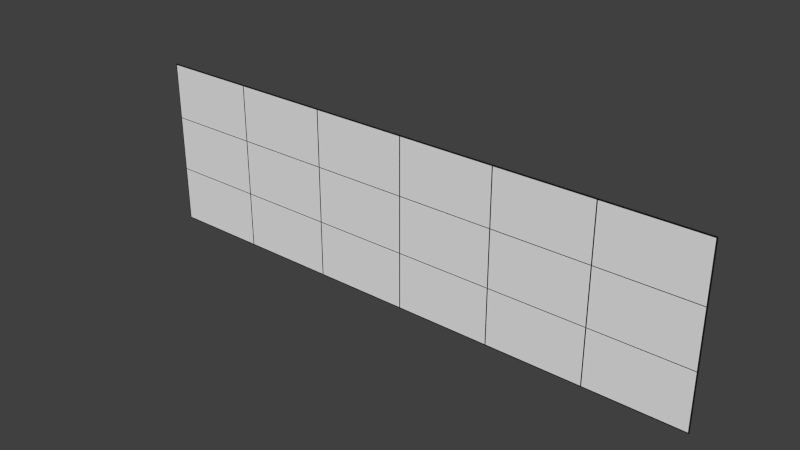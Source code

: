 # Source: Cyber-Commons_COE_.blend  (saved by Blender 2.75.0; exported with 4.5.12 LTS)
import bpy
from mathutils import Matrix  # noqa: F401  (used for matrix-valued properties, if any)

bpy.ops.wm.read_factory_settings(use_empty=True)
scene = bpy.context.scene
scene.name = 'Scene'

# ---- collections
col_collection_1 = bpy.data.collections.new('Collection 1'); scene.collection.children.link(col_collection_1)

# ---- materials (node trees are filled in below, after node groups)
mat_screen = bpy.data.materials.new('Screen')
mat_screen.alpha_threshold = 0.0
mat_screen.use_transparent_shadow = False
mat_screen.roughness = 0.5
mat_screen.line_color = (0.0, 0.0, 0.0, 1.0)
mat_bezel = bpy.data.materials.new('Bezel')
mat_bezel.alpha_threshold = 0.0
mat_bezel.use_transparent_shadow = False
mat_bezel.diffuse_color = (0.01002, 0.01002, 0.01002, 1.0)
mat_bezel.roughness = 0.5
mat_screen2 = bpy.data.materials.new('Screen2')
mat_screen2.alpha_threshold = 0.0
mat_screen2.use_transparent_shadow = False
mat_screen2.roughness = 0.5

# ---- material node trees

# ---- world
world_world = bpy.data.worlds.new('World'); scene.world = world_world
world_world.color = (0.05088, 0.05088, 0.05088)
world_world.use_sun_shadow = False
world_world.sun_shadow_jitter_overblur = 0.0
world_world.cycles.sampling_method = 'MANUAL'
world_world.cycles.sample_map_resolution = 256

# ---- meshes
me_cyber_commons_wall = bpy.data.meshes.new('Cyber-Commons Wall')
me_cyber_commons_wall.from_pydata([(3.87, -0.56, 0.0205), (3.87, 0.56, 0.0205), (5.78, -0.56, 0.0205), (5.78, 0.56, 0.0205), (3.87, 0.5733, 0.0205), (3.87, 1.693, 0.0205), (5.78, 0.5733, 0.0205), (5.78, 1.693, 0.0205), (3.87, -1.693, 0.0205), (3.87, -0.5733, 0.0205), (5.78, -1.693, 0.0205), (5.78, -0.5733, 0.0205), (1.94, -1.693, 0.0205), (1.94, -0.5733, 0.0205), (3.85, -1.693, 0.0205), (3.85, -0.5733, 0.0205), (1.94, 0.5733, 0.0205), (1.94, 1.693, 0.0205), (3.85, 0.5733, 0.0205), (3.85, 1.693, 0.0205), (1.94, -0.56, 0.0205), (1.94, 0.56, 0.0205), (3.85, -0.56, 0.0205), (3.85, 0.56, 0.0205), (0.01001, -0.56, 0.0205), (0.01001, 0.56, 0.0205), (1.92, -0.56, 0.0205), (1.92, 0.56, 0.0205), (0.01001, 0.5733, 0.0205), (0.01001, 1.693, 0.0205), (1.92, 0.5733, 0.0205), (1.92, 1.693, 0.0205), (0.01001, -1.693, 0.0205), (0.01001, -0.5733, 0.0205), (1.92, -1.693, 0.0205), (1.92, -0.5733, 0.0205), (-1.92, -1.693, 0.0205), (-1.92, -0.5733, 0.0205), (-0.009989, -1.693, 0.0205), (-0.009989, -0.5733, 0.0205), (-1.92, 0.5733, 0.0205), (-1.92, 1.693, 0.0205), (-0.009989, 0.5733, 0.0205), (-0.009989, 1.693, 0.0205), (-1.92, -0.56, 0.0205), (-1.92, 0.56, 0.0205), (-0.009989, -0.56, 0.0205), (-0.009989, 0.56, 0.0205), (-3.85, -0.56, 0.0205), (-3.85, 0.56, 0.0205), (-1.94, -0.56, 0.0205), (-1.94, 0.56, 0.0205), (-3.85, 0.5733, 0.0205), (-3.85, 1.693, 0.0205), (-1.94, 0.5733, 0.0205), (-1.94, 1.693, 0.0205), (-3.85, -1.693, 0.0205), (-3.85, -0.5733, 0.0205), (-1.94, -1.693, 0.0205), (-1.94, -0.5733, 0.0205), (-5.78, -1.693, 0.0205), (-5.78, -0.5733, 0.0205), (-3.87, -1.693, 0.0205), (-3.87, -0.5733, 0.0205), (-5.78, 0.5733, 0.0205), (-5.78, 1.693, 0.0205), (-3.87, 0.5733, 0.0205), (-3.87, 1.693, 0.0205), (-5.78, -0.56, 0.0205), (-5.78, 0.56, 0.0205), (-3.87, -0.56, 0.0205), (-3.87, 0.56, 0.0205), (-5.8, -1.693, 0.0205), (-5.8, -0.5733, 0.0205), (-5.8, 0.5733, 0.0205), (-5.8, 1.693, 0.0205), (-5.8, -0.56, 0.0205), (-5.8, 0.56, 0.0205), (5.8, -0.56, 0.0205), (5.8, 0.56, 0.0205), (5.8, 0.5733, 0.0205), (5.8, 1.693, 0.0205), (5.8, -1.693, 0.0205), (5.8, -0.5733, 0.0205), (3.87, 1.713, 0.0205), (5.78, 1.713, 0.0205), (1.94, 1.713, 0.0205), (3.85, 1.713, 0.0205), (0.01001, 1.713, 0.0205), (1.92, 1.713, 0.0205), (-1.92, 1.713, 0.0205), (-0.009989, 1.713, 0.0205), (-3.85, 1.713, 0.0205), (-1.94, 1.713, 0.0205), (-5.78, 1.713, 0.0205), (-3.87, 1.713, 0.0205), (-5.8, 1.713, 0.0205), (5.8, 1.713, 0.0205), (3.87, -1.713, 0.0205), (5.78, -1.713, 0.0205), (1.94, -1.713, 0.0205), (3.85, -1.713, 0.0205), (0.01001, -1.713, 0.0205), (1.92, -1.713, 0.0205), (-1.92, -1.713, 0.0205), (-0.009989, -1.713, 0.0205), (-3.85, -1.713, 0.0205), (-1.94, -1.713, 0.0205), (-5.78, -1.713, 0.0205), (-3.87, -1.713, 0.0205), (-5.8, -1.713, 0.0205), (5.8, -1.713, 0.0205), (-5.8, 1.713, -4.172e-07), (5.8, 1.713, 5.96e-07), (-5.8, -1.713, -5.96e-07), (5.8, -1.713, 4.172e-07), (-5.8, -0.5733, 0.0205), (-5.8, 0.5733, 0.0205), (-5.8, -0.56, 0.0205), (-5.8, 0.56, 0.0205), (5.8, -0.56, 0.0205), (5.8, 0.56, 0.0205), (5.8, 0.5733, 0.0205), (5.8, -0.5733, 0.0205), (3.87, 1.713, 0.0205), (1.94, 1.713, 0.0205), (3.85, 1.713, 0.0205), (0.01001, 1.713, 0.0205), (1.92, 1.713, 0.0205), (-1.92, 1.713, 0.0205), (-0.009989, 1.713, 0.0205), (-3.85, 1.713, 0.0205), (-1.94, 1.713, 0.0205), (-3.87, 1.713, 0.0205), (3.87, -1.713, 0.0205), (1.94, -1.713, 0.0205), (3.85, -1.713, 0.0205), (0.01001, -1.713, 0.0205), (1.92, -1.713, 0.0205), (-1.92, -1.713, 0.0205), (-0.009989, -1.713, 0.0205), (-3.85, -1.713, 0.0205), (-1.94, -1.713, 0.0205), (-3.87, -1.713, 0.0205)], [], [(2, 3, 1, 0), (6, 7, 5, 4), (10, 11, 9, 8), (14, 15, 13, 12), (18, 19, 17, 16), (22, 23, 21, 20), (26, 27, 25, 24), (30, 31, 29, 28), (34, 35, 33, 32), (38, 39, 37, 36), (42, 43, 41, 40), (46, 47, 45, 44), (50, 51, 49, 48), (54, 55, 53, 52), (58, 59, 57, 56), (62, 63, 61, 60), (66, 67, 65, 64), (70, 71, 69, 68), (68, 69, 77, 76), (64, 65, 75, 74), (60, 61, 73, 72), (11, 10, 82, 83), (7, 6, 80, 81), (3, 2, 78, 79), (17, 19, 87, 86), (53, 55, 93, 92), (7, 81, 97, 85), (29, 31, 89, 88), (65, 67, 95, 94), (5, 7, 85, 84), (41, 43, 91, 90), (75, 65, 94, 96), (82, 10, 99, 111), (38, 36, 104, 105), (60, 72, 110, 108), (58, 56, 106, 107), (14, 12, 100, 101), (34, 32, 102, 103), (62, 60, 108, 109), (10, 8, 98, 99), (79, 80, 74, 77), (78, 76, 73, 83), (92, 95, 109, 106), (90, 93, 107, 104), (105, 102, 88, 91), (100, 86, 89, 103), (101, 98, 84, 87), (114, 115, 113, 112), (111, 97, 113, 115), (110, 111, 115, 114), (97, 96, 112, 113), (96, 110, 114, 112), (121, 122, 117, 119), (120, 118, 116, 123), (131, 133, 143, 141), (129, 132, 142, 139), (140, 137, 127, 130), (135, 125, 128, 138), (136, 134, 124, 126)])
me_cyber_commons_wall.polygons.foreach_set('material_index', [0, 0, 0, 0, 0, 0, 0, 0, 0, 0, 0, 0, 0, 0, 0, 0, 0, 0, 1, 1, 1, 1, 1, 1, 1, 1, 1, 1, 1, 1, 1, 1, 1, 1, 1, 1, 1, 1, 1, 1, 1, 1, 1, 1, 1, 1, 1, 2, 1, 1, 1, 1, 1, 1, 1, 1, 1, 1, 1])
_uv = me_cyber_commons_wall.uv_layers.new(name='UVMap')
_uv.uv.foreach_set('vector', [0.9983, 0.3366, 0.9983, 0.6634, 0.8336, 0.6634, 0.8336, 0.3366, 0.9983, 0.6673, 0.9983, 0.9942, 0.8336, 0.9942, 0.8336, 0.6673, 0.9983, 0.005837, 0.9983, 0.3327, 0.8336, 0.3327, 0.8336, 0.005837, 0.8319, 0.005837, 0.8319, 0.3327, 0.6672, 0.3327, 0.6672, 0.005837, 0.8319, 0.6673, 0.8319, 0.9942, 0.6672, 0.9942, 0.6672, 0.6673, 0.8319, 0.3366, 0.8319, 0.6634, 0.6672, 0.6634, 0.6672, 0.3366, 0.6655, 0.3366, 0.6655, 0.6634, 0.5009, 0.6634, 0.5009, 0.3366, 0.6655, 0.6673, 0.6655, 0.9942, 0.5009, 0.9942, 0.5009, 0.6673, 0.6655, 0.005837, 0.6655, 0.3327, 0.5009, 0.3327, 0.5009, 0.005837, 0.4991, 0.005837, 0.4991, 0.3327, 0.3345, 0.3327, 0.3345, 0.005837, 0.4991, 0.6673, 0.4991, 0.9942, 0.3345, 0.9942, 0.3345, 0.6673, 0.4991, 0.3366, 0.4991, 0.6634, 0.3345, 0.6634, 0.3345, 0.3366, 0.3328, 0.3366, 0.3328, 0.6634, 0.1681, 0.6634, 0.1681, 0.3366, 0.3328, 0.6673, 0.3328, 0.9942, 0.1681, 0.9942, 0.1681, 0.6673, 0.3328, 0.005837, 0.3328, 0.3327, 0.1681, 0.3327, 0.1681, 0.005837, 0.1664, 0.005837, 0.1664, 0.3327, 0.001724, 0.3327, 0.001724, 0.005837, 0.1664, 0.6673, 0.1664, 0.9942, 0.001724, 0.9942, 0.001724, 0.6673, 0.1664, 0.3366, 0.1664, 0.6634, 0.001724, 0.6634, 0.001724, 0.3366, 0.001724, 0.3366, 0.001724, 0.6634, 0.0, 0.6634, 0.0, 0.3366, 0.001724, 0.6673, 0.001724, 0.9942, 0.0, 0.9942, 0.0, 0.6673, 0.001724, 0.005837, 0.001724, 0.3327, 0.0, 0.3327, 0.0, 0.005837, 0.9983, 0.3327, 0.9983, 0.005837, 1.0, 0.005837, 1.0, 0.3327, 0.9983, 0.9942, 0.9983, 0.6673, 1.0, 0.6673, 1.0, 0.9942, 0.9983, 0.6634, 0.9983, 0.3366, 1.0, 0.3366, 1.0, 0.6634, 0.6672, 0.9942, 0.8319, 0.9942, 0.8319, 1.0, 0.6672, 1.0, 0.1681, 0.9942, 0.3328, 0.9942, 0.3328, 1.0, 0.1681, 1.0, 0.9983, 0.9942, 1.0, 0.9942, 1.0, 1.0, 0.9983, 1.0, 0.5009, 0.9942, 0.6655, 0.9942, 0.6655, 1.0, 0.5009, 1.0, 0.001724, 0.9942, 0.1664, 0.9942, 0.1664, 1.0, 0.001724, 1.0, 0.8336, 0.9942, 0.9983, 0.9942, 0.9983, 1.0, 0.8336, 1.0, 0.3345, 0.9942, 0.4991, 0.9942, 0.4991, 1.0, 0.3345, 1.0, 0.0, 0.9942, 0.001724, 0.9942, 0.001724, 1.0, 0.0, 1.0, 1.0, 0.005837, 0.9983, 0.005837, 0.9983, 2.809e-07, 1.0, 2.809e-07, 0.4991, 0.005837, 0.3345, 0.005837, 0.3345, 2.809e-07, 0.4991, 0.0, 0.001724, 0.005837, 0.0, 0.005837, 0.0, 2.809e-07, 0.001724, 2.809e-07, 0.3328, 0.005837, 0.1681, 0.005837, 0.1681, 2.809e-07, 0.3328, 0.0, 0.8319, 0.005837, 0.6672, 0.005837, 0.6672, 2.809e-07, 0.8319, 2.809e-07, 0.6655, 0.005837, 0.5009, 0.005837, 0.5009, 2.809e-07, 0.6655, 2.809e-07, 0.1664, 0.005837, 0.001724, 0.005837, 0.001724, 2.809e-07, 0.1664, 0.0, 0.9983, 0.005837, 0.8336, 0.005837, 0.8336, 2.809e-07, 0.9983, 2.809e-07, 1.0, 0.6634, 1.0, 0.6673, 0.0, 0.6673, 0.0, 0.6634, 1.0, 0.3366, 0.0, 0.3366, 0.0, 0.3327, 1.0, 0.3327, 0.1681, 1.0, 0.1664, 1.0, 0.1664, 0.0, 0.1681, 2.809e-07, 0.3345, 1.0, 0.3328, 1.0, 0.3328, 0.0, 0.3345, 2.809e-07, 0.4991, 0.0, 0.5009, 2.809e-07, 0.5009, 1.0, 0.4991, 1.0, 0.6672, 2.809e-07, 0.6672, 1.0, 0.6655, 1.0, 0.6655, 2.809e-07, 0.8319, 2.809e-07, 0.8336, 2.809e-07, 0.8336, 1.0, 0.8319, 1.0, 0.0, 0.0, 1.0, 9.753e-08, 1.0, 1.0, 0.0, 1.0, 1.0, 2.809e-07, 1.0, 1.0, 1.0, 1.0, 1.0, 2.809e-07, 0.0, 2.809e-07, 1.0, 2.809e-07, 1.0, 2.809e-07, 0.0, 2.809e-07, 1.0, 1.0, 0.0, 1.0, 0.0, 1.0, 1.0, 1.0, 0.0, 1.0, 0.0, 2.809e-07, 0.0, 2.809e-07, 0.0, 1.0, 1.0, 0.6634, 1.0, 0.6673, 0.0, 0.6673, 0.0, 0.6634, 1.0, 0.3366, 0.0, 0.3366, 0.0, 0.3327, 1.0, 0.3327, 0.1681, 1.0, 0.1664, 1.0, 0.1664, 0.0, 0.1681, 2.809e-07, 0.3345, 1.0, 0.3328, 1.0, 0.3328, 0.0, 0.3345, 2.809e-07, 0.4991, 0.0, 0.5009, 2.809e-07, 0.5009, 1.0, 0.4991, 1.0, 0.6672, 2.809e-07, 0.6672, 1.0, 0.6655, 1.0, 0.6655, 2.809e-07, 0.8319, 2.809e-07, 0.8336, 2.809e-07, 0.8336, 1.0, 0.8319, 1.0])
me_cyber_commons_wall.materials.append(mat_screen)
me_cyber_commons_wall.materials.append(mat_bezel)
me_cyber_commons_wall.materials.append(mat_screen2)
me_cyber_commons_wall.use_remesh_preserve_volume = False
me_cyber_commons_wall.use_remesh_preserve_attributes = False
me_cyber_commons_wall.use_mirror_vertex_groups = False
me_cyber_commons_wall.update()

# ---- objects
ob_cyber_commons_wall = bpy.data.objects.new('Cyber-Commons Wall', me_cyber_commons_wall)

# ---- transforms, parenting, visibility, modifiers, constraints
ob_cyber_commons_wall.location = (0.0, 0.0, 0.0)
ob_cyber_commons_wall.rotation_euler = (1.571, 7.55e-08, 1.043e-07)
ob_cyber_commons_wall.scale = (0.533, 0.533, 0.533)
ob_cyber_commons_wall.lineart.crease_threshold = 0.0

# ---- collection membership
col_collection_1.objects.link(ob_cyber_commons_wall)

# ---- scene / render settings (as saved in the file)
scene.frame_start = 1; scene.frame_end = 250; scene.frame_set(1)
scene.render.engine = 'BLENDER_EEVEE_NEXT'
scene.render.resolution_percentage = 50
scene.render.dither_intensity = 0.0
scene.cycles.use_denoising = False
scene.cycles.samples = 10
scene.cycles.sampling_pattern = 'TABULATED_SOBOL'
scene.cycles.light_sampling_threshold = 0.0
scene.cycles.use_adaptive_sampling = False
scene.cycles.use_light_tree = False
scene.cycles.blur_glossy = 0.0
scene.cycles.pixel_filter_type = 'GAUSSIAN'
scene.cycles.sample_clamp_indirect = 0.0
scene.view_settings.view_transform = 'Standard'
bpy.context.view_layer.update()

# ---- added for rendering (the .blend has no active camera and no usable light): camera, sun
cam_auto = bpy.data.cameras.new('AutoCamera')
cam_auto.lens = 50.0
cam_auto.sensor_width = 36.0
cam_auto.clip_end = 1000.0
ob_auto_camera = bpy.data.objects.new('AutoCamera', cam_auto)
scene.collection.objects.link(ob_auto_camera)
ob_auto_camera.location = (5.96486, -7.16328, 4.77187)
ob_auto_camera.rotation_euler = (1.09748, -7.21219e-08, 0.694738)
scene.camera = ob_auto_camera
light_auto_sun = bpy.data.lights.new('AutoSun', 'SUN')
light_auto_sun.energy = 3.0
light_auto_sun.angle = 0.0523599
ob_auto_sun = bpy.data.objects.new('AutoSun', light_auto_sun)
scene.collection.objects.link(ob_auto_sun)
ob_auto_sun.rotation_euler = (0.872665, 0.174533, 0.523599)
bpy.context.view_layer.update()
